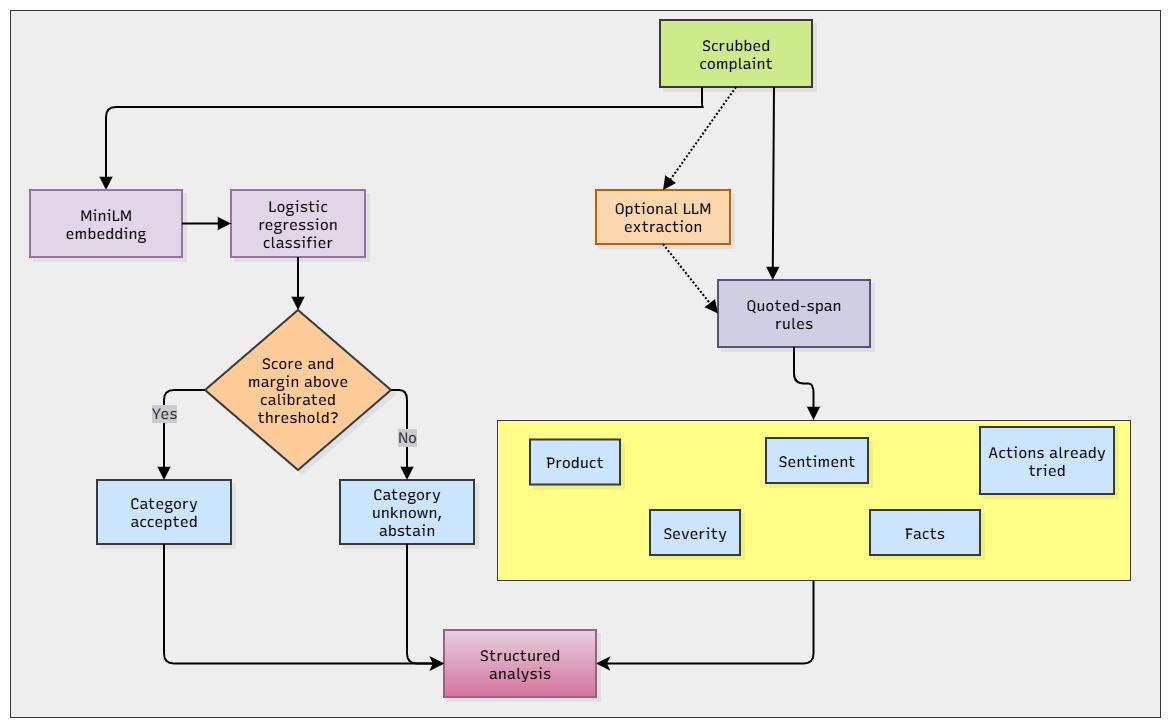

The diagram above was exported from draw.io. Its source (the exported page's mxGraphModel, read from the mxfile embedded in the PNG):
<mxGraphModel dx="1515" dy="826" grid="1" gridSize="10" guides="1" tooltips="1" connect="1" arrows="1" fold="1" page="1" pageScale="1" pageWidth="850" pageHeight="1100" math="0" shadow="0">
  <root>
    <mxCell id="0" />
    <mxCell id="1" parent="0" />
    <UserObject label="" mermaidData="{&#10;  &quot;data&quot;: &quot;flowchart TD\n    A[Scrubbed complaint] --&gt; B[MiniLM embedding]\n    B --&gt; C[Logistic regression classifier]\n    C --&gt; D{Score and margin above calibrated threshold?}\n    D -- Yes --&gt; E[Category accepted]\n    D -- No --&gt; F[Category unknown, abstain]\n    A --&gt; G[Quoted-span rules]\n    G --&gt; H[Product]\n    G --&gt; I[Severity]\n    G --&gt; J[Sentiment]\n    G --&gt; K[Actions already tried]\n    G --&gt; L[Facts: impact, pattern, timing]\n    A -.-&gt; M[Optional LLM extraction]\n    M -.-&gt; G\n    E --&gt; N[Structured analysis]\n    F --&gt; N\n    H --&gt; N\n    I --&gt; N\n    J --&gt; N\n    K --&gt; N\n    L --&gt; N&quot;,&#10;  &quot;config&quot;: null,&#10;  &quot;version&quot;: &quot;12&quot;&#10;}" id="1DNh80Vbg6K7phn1cDVj-1">
      <mxCell connectable="0" parent="1" style="group;transparentBounds=1;editIcon=1;lockedGroup=0;groupPadding=10;fontFamily=Recursive;fontSize=15;" vertex="1">
        <mxGeometry as="geometry" />
      </mxCell>
    </UserObject>
    <mxCell id="_44KNDq-32JZjc87bk9g-9" parent="1DNh80Vbg6K7phn1cDVj-1" style="rounded=0;whiteSpace=wrap;html=1;fillColor=#eeeeee;strokeColor=#36393d;" value="" vertex="1">
      <mxGeometry height="707" width="1150" x="100" y="20" as="geometry" />
    </mxCell>
    <mxCell id="_44KNDq-32JZjc87bk9g-8" edge="1" parent="1DNh80Vbg6K7phn1cDVj-1" source="_44KNDq-32JZjc87bk9g-2" style="edgeStyle=orthogonalEdgeStyle;rounded=1;orthogonalLoop=1;jettySize=auto;html=1;exitX=0.5;exitY=1;exitDx=0;exitDy=0;entryX=1;entryY=0.5;entryDx=0;entryDy=0;curved=0;strokeWidth=2;endSize=8;" target="1DNh80Vbg6K7phn1cDVj-15">
      <mxGeometry relative="1" as="geometry" />
    </mxCell>
    <mxCell id="_44KNDq-32JZjc87bk9g-2" parent="1DNh80Vbg6K7phn1cDVj-1" style="rounded=0;whiteSpace=wrap;html=1;fillColor=#ffff88;strokeColor=#36393d;" value="" vertex="1">
      <mxGeometry height="160" width="633" x="587" y="430" as="geometry" />
    </mxCell>
    <UserObject label="Scrubbed complaint" mermaidId="n:A" mermaidBaseStyle="html=1;whiteSpace=wrap;strokeWidth=2;fillColor=#ffffff;strokeColor=#28253D;fontColor=#28253D;fontFamily=Recursive;fontSize=14;shadow=1;shadowColor=#000000;shadowOffsetX=4;shadowOffsetY=4;shadowBlur=0;shadowOpacity=6;" mermaidBaseValue="Scrubbed complaint" id="1DNh80Vbg6K7phn1cDVj-2">
      <mxCell parent="1DNh80Vbg6K7phn1cDVj-1" style="html=1;whiteSpace=wrap;strokeWidth=2;fillColor=#cdeb8b;strokeColor=#36393d;fontFamily=Recursive;fontSize=15;shadow=1;shadowColor=#000000;shadowOffsetX=4;shadowOffsetY=4;shadowBlur=0;shadowOpacity=6;labelWidth=120;" vertex="1">
        <mxGeometry height="67" width="152" x="750" y="30" as="geometry" />
      </mxCell>
    </UserObject>
    <UserObject label="Quoted-span rules" mermaidId="n:G" mermaidBaseStyle="html=1;whiteSpace=wrap;strokeWidth=2;fillColor=#ffffff;strokeColor=#28253D;fontColor=#28253D;fontFamily=Recursive;fontSize=14;shadow=1;shadowColor=#000000;shadowOffsetX=4;shadowOffsetY=4;shadowBlur=0;shadowOpacity=6;" mermaidBaseValue="Quoted-span rules" id="1DNh80Vbg6K7phn1cDVj-8">
      <mxCell parent="1DNh80Vbg6K7phn1cDVj-1" style="html=1;whiteSpace=wrap;strokeWidth=2;fillColor=#d0cee2;strokeColor=#56517e;fontFamily=Recursive;fontSize=15;shadow=1;shadowColor=#000000;shadowOffsetX=4;shadowOffsetY=4;shadowBlur=0;shadowOpacity=6;labelWidth=120;" vertex="1">
        <mxGeometry height="67" width="152" x="808" y="290" as="geometry" />
      </mxCell>
    </UserObject>
    <UserObject label="Product" mermaidId="n:H" mermaidBaseStyle="html=1;whiteSpace=wrap;strokeWidth=2;fillColor=#ffffff;strokeColor=#28253D;fontColor=#28253D;fontFamily=Recursive;fontSize=14;shadow=1;shadowColor=#000000;shadowOffsetX=4;shadowOffsetY=4;shadowBlur=0;shadowOpacity=6;" mermaidBaseValue="Product" id="1DNh80Vbg6K7phn1cDVj-9">
      <mxCell parent="1DNh80Vbg6K7phn1cDVj-1" style="html=1;whiteSpace=wrap;strokeWidth=2;fillColor=#cce5ff;strokeColor=#36393d;fontFamily=Recursive;fontSize=15;shadow=1;shadowColor=#000000;shadowOffsetX=4;shadowOffsetY=4;shadowBlur=0;shadowOpacity=6;" vertex="1">
        <mxGeometry height="45" width="90" x="620" y="449.5" as="geometry" />
      </mxCell>
    </UserObject>
    <UserObject label="Severity" mermaidId="n:I" mermaidBaseStyle="html=1;whiteSpace=wrap;strokeWidth=2;fillColor=#ffffff;strokeColor=#28253D;fontColor=#28253D;fontFamily=Recursive;fontSize=14;shadow=1;shadowColor=#000000;shadowOffsetX=4;shadowOffsetY=4;shadowBlur=0;shadowOpacity=6;" mermaidBaseValue="Severity" id="1DNh80Vbg6K7phn1cDVj-10">
      <mxCell parent="1DNh80Vbg6K7phn1cDVj-1" style="html=1;whiteSpace=wrap;strokeWidth=2;fillColor=#cce5ff;strokeColor=#36393d;fontFamily=Recursive;fontSize=15;shadow=1;shadowColor=#000000;shadowOffsetX=4;shadowOffsetY=4;shadowBlur=0;shadowOpacity=6;" vertex="1">
        <mxGeometry height="45" width="90" x="740" y="520" as="geometry" />
      </mxCell>
    </UserObject>
    <UserObject label="Sentiment" mermaidId="n:J" mermaidBaseStyle="html=1;whiteSpace=wrap;strokeWidth=2;fillColor=#ffffff;strokeColor=#28253D;fontColor=#28253D;fontFamily=Recursive;fontSize=14;shadow=1;shadowColor=#000000;shadowOffsetX=4;shadowOffsetY=4;shadowBlur=0;shadowOpacity=6;" mermaidBaseValue="Sentiment" id="1DNh80Vbg6K7phn1cDVj-11">
      <mxCell parent="1DNh80Vbg6K7phn1cDVj-1" style="html=1;whiteSpace=wrap;strokeWidth=2;fillColor=#cce5ff;strokeColor=#36393d;fontFamily=Recursive;fontSize=15;shadow=1;shadowColor=#000000;shadowOffsetX=4;shadowOffsetY=4;shadowBlur=0;shadowOpacity=6;" vertex="1">
        <mxGeometry height="45" width="102" x="856" y="448" as="geometry" />
      </mxCell>
    </UserObject>
    <UserObject label="Actions already tried" mermaidId="n:K" mermaidBaseStyle="html=1;whiteSpace=wrap;strokeWidth=2;fillColor=#ffffff;strokeColor=#28253D;fontColor=#28253D;fontFamily=Recursive;fontSize=14;shadow=1;shadowColor=#000000;shadowOffsetX=4;shadowOffsetY=4;shadowBlur=0;shadowOpacity=6;" mermaidBaseValue="Actions already tried" id="1DNh80Vbg6K7phn1cDVj-12">
      <mxCell parent="1DNh80Vbg6K7phn1cDVj-1" style="html=1;whiteSpace=wrap;strokeWidth=2;fillColor=#cce5ff;strokeColor=#36393d;fontFamily=Recursive;fontSize=15;shadow=1;shadowColor=#000000;shadowOffsetX=4;shadowOffsetY=4;shadowBlur=0;shadowOpacity=6;labelWidth=120;" vertex="1">
        <mxGeometry height="67" width="134" x="1070" y="437" as="geometry" />
      </mxCell>
    </UserObject>
    <UserObject label="Facts" mermaidId="n:L" mermaidBaseStyle="html=1;whiteSpace=wrap;strokeWidth=2;fillColor=#ffffff;strokeColor=#28253D;fontColor=#28253D;fontFamily=Recursive;fontSize=14;shadow=1;shadowColor=#000000;shadowOffsetX=4;shadowOffsetY=4;shadowBlur=0;shadowOpacity=6;" mermaidBaseValue="Facts: impact, pattern, timing" id="1DNh80Vbg6K7phn1cDVj-13">
      <mxCell parent="1DNh80Vbg6K7phn1cDVj-1" style="html=1;whiteSpace=wrap;strokeWidth=2;fillColor=#cce5ff;strokeColor=#36393d;fontFamily=Recursive;fontSize=15;shadow=1;shadowColor=#000000;shadowOffsetX=4;shadowOffsetY=4;shadowBlur=0;shadowOpacity=6;labelWidth=120;" vertex="1">
        <mxGeometry height="45" width="110" x="960" y="520" as="geometry" />
      </mxCell>
    </UserObject>
    <UserObject label="Optional LLM extraction" mermaidId="n:M" mermaidBaseStyle="html=1;whiteSpace=wrap;strokeWidth=2;fillColor=#ffffff;strokeColor=#28253D;fontColor=#28253D;fontFamily=Recursive;fontSize=14;shadow=1;shadowColor=#000000;shadowOffsetX=4;shadowOffsetY=4;shadowBlur=0;shadowOpacity=6;" mermaidBaseValue="Optional LLM extraction" id="1DNh80Vbg6K7phn1cDVj-14">
      <mxCell parent="1DNh80Vbg6K7phn1cDVj-1" style="html=1;whiteSpace=wrap;strokeWidth=2;fillColor=#fad7ac;strokeColor=#b46504;fontFamily=Recursive;fontSize=15;shadow=1;shadowColor=#000000;shadowOffsetX=4;shadowOffsetY=4;shadowBlur=0;shadowOpacity=6;labelWidth=120;" vertex="1">
        <mxGeometry height="54" width="134" x="686" y="200" as="geometry" />
      </mxCell>
    </UserObject>
    <UserObject label="Structured analysis" mermaidId="n:N" mermaidBaseStyle="html=1;whiteSpace=wrap;strokeWidth=2;fillColor=#ffffff;strokeColor=#28253D;fontColor=#28253D;fontFamily=Recursive;fontSize=14;shadow=1;shadowColor=#000000;shadowOffsetX=4;shadowOffsetY=4;shadowBlur=0;shadowOpacity=6;" mermaidBaseValue="Structured analysis" id="1DNh80Vbg6K7phn1cDVj-15">
      <mxCell parent="1DNh80Vbg6K7phn1cDVj-1" style="html=1;whiteSpace=wrap;strokeWidth=2;fillColor=#e6d0de;strokeColor=#996185;fontFamily=Recursive;fontSize=15;shadow=1;shadowColor=#000000;shadowOffsetX=4;shadowOffsetY=4;shadowBlur=0;shadowOpacity=6;labelWidth=120;gradientColor=#d5739d;" vertex="1">
        <mxGeometry height="67" width="152" x="534" y="640" as="geometry" />
      </mxCell>
    </UserObject>
    <UserObject label="" mermaidId="e:A-&gt;B#0" mermaidBaseStyle="edgeStyle=orthogonalEdgeStyle;rounded=1;curved=0;startArrow=none;endArrow=block;endSize=8;jumpStyle=arc;jumpSize=12;strokeColor=#000000;exitX=0.28;exitY=0.99;entryX=0.5;entryY=0;strokeWidth=2;targetPerimeterSpacing=4;" mermaidBaseValue="" id="1DNh80Vbg6K7phn1cDVj-16">
      <mxCell edge="1" parent="1DNh80Vbg6K7phn1cDVj-1" source="1DNh80Vbg6K7phn1cDVj-2" style="edgeStyle=orthogonalEdgeStyle;rounded=1;curved=0;startArrow=none;endArrow=block;endSize=8;jumpStyle=arc;jumpSize=12;strokeColor=#000000;exitX=0.28;exitY=0.99;entryX=0.5;entryY=0;strokeWidth=2;targetPerimeterSpacing=4;fontFamily=Recursive;fontSize=15;" target="1DNh80Vbg6K7phn1cDVj-3">
        <mxGeometry relative="1" as="geometry">
          <Array as="points">
            <mxPoint x="793" y="117" />
            <mxPoint x="202" y="117" />
          </Array>
        </mxGeometry>
      </mxCell>
    </UserObject>
    <UserObject label="" mermaidId="e:A-&gt;G#0" mermaidBaseStyle="edgeStyle=orthogonalEdgeStyle;rounded=1;curved=0;startArrow=none;endArrow=block;endSize=8;jumpStyle=arc;jumpSize=12;strokeColor=#000000;exitX=0.5;exitY=0.99;entryX=0.36;entryY=0;strokeWidth=2;targetPerimeterSpacing=4;" mermaidBaseValue="" id="1DNh80Vbg6K7phn1cDVj-21">
      <mxCell edge="1" parent="1DNh80Vbg6K7phn1cDVj-1" source="1DNh80Vbg6K7phn1cDVj-2" style="rounded=1;curved=0;startArrow=none;endArrow=block;endSize=8;jumpStyle=arc;jumpSize=12;strokeColor=#000000;exitX=0.75;exitY=1;entryX=0.36;entryY=0;strokeWidth=2;targetPerimeterSpacing=4;fontFamily=Recursive;fontSize=15;exitDx=0;exitDy=0;" target="1DNh80Vbg6K7phn1cDVj-8">
        <mxGeometry relative="1" as="geometry" />
      </mxCell>
    </UserObject>
    <UserObject label="" mermaidId="e:A-&gt;M#0" mermaidBaseStyle="edgeStyle=orthogonalEdgeStyle;rounded=1;curved=0;dashed=1;dashPattern=2 2;fixDash=1;startArrow=none;endArrow=block;endSize=8;jumpStyle=arc;jumpSize=12;strokeColor=#000000;exitX=0.71;exitY=0.99;entryX=0.5;entryY=0;strokeWidth=2;targetPerimeterSpacing=4;" mermaidBaseValue="" id="1DNh80Vbg6K7phn1cDVj-27">
      <mxCell edge="1" parent="1DNh80Vbg6K7phn1cDVj-1" source="1DNh80Vbg6K7phn1cDVj-2" style="rounded=1;curved=0;dashed=1;dashPattern=2 2;fixDash=1;startArrow=none;endArrow=block;endSize=8;jumpStyle=arc;jumpSize=12;strokeColor=#000000;exitX=0.5;exitY=1;entryX=0.5;entryY=0;strokeWidth=2;targetPerimeterSpacing=4;fontFamily=Recursive;fontSize=15;exitDx=0;exitDy=0;" target="1DNh80Vbg6K7phn1cDVj-14">
        <mxGeometry relative="1" as="geometry" />
      </mxCell>
    </UserObject>
    <UserObject label="" mermaidId="e:M-&gt;G#0" mermaidBaseStyle="edgeStyle=orthogonalEdgeStyle;rounded=1;curved=0;dashed=1;dashPattern=2 2;fixDash=1;startArrow=none;endArrow=block;endSize=8;jumpStyle=arc;jumpSize=12;strokeColor=#000000;exitX=0.5;exitY=0.99;entryX=0.64;entryY=0;strokeWidth=2;targetPerimeterSpacing=4;" mermaidBaseValue="" id="1DNh80Vbg6K7phn1cDVj-28">
      <mxCell edge="1" parent="1DNh80Vbg6K7phn1cDVj-1" source="1DNh80Vbg6K7phn1cDVj-14" style="rounded=1;curved=0;dashed=1;dashPattern=2 2;fixDash=1;startArrow=none;endArrow=block;endSize=8;jumpStyle=arc;jumpSize=12;strokeColor=#000000;exitX=0.5;exitY=0.99;entryX=0;entryY=0.5;strokeWidth=2;targetPerimeterSpacing=4;fontFamily=Recursive;fontSize=15;entryDx=0;entryDy=0;" target="1DNh80Vbg6K7phn1cDVj-8">
        <mxGeometry relative="1" as="geometry" />
      </mxCell>
    </UserObject>
    <UserObject label="" mermaidId="e:C-&gt;D#0" mermaidBaseStyle="edgeStyle=orthogonalEdgeStyle;rounded=1;curved=0;startArrow=none;endArrow=block;endSize=8;jumpStyle=arc;jumpSize=12;strokeColor=#000000;exitX=0.5;exitY=0.99;entryX=0.5;entryY=0;strokeWidth=2;targetPerimeterSpacing=4;" mermaidBaseValue="" id="_44KNDq-32JZjc87bk9g-4">
      <mxCell edge="1" parent="1DNh80Vbg6K7phn1cDVj-1" source="1DNh80Vbg6K7phn1cDVj-8" style="edgeStyle=orthogonalEdgeStyle;rounded=1;curved=0;startArrow=none;endArrow=block;endSize=8;jumpStyle=arc;jumpSize=12;strokeColor=#000000;exitX=0.5;exitY=1;entryX=0.5;entryY=0;strokeWidth=2;targetPerimeterSpacing=4;fontFamily=Recursive;fontSize=15;exitDx=0;exitDy=0;entryDx=0;entryDy=0;" target="_44KNDq-32JZjc87bk9g-2">
        <mxGeometry relative="1" x="0.1613" as="geometry">
          <Array as="points" />
          <mxPoint x="850" y="342" as="sourcePoint" />
          <mxPoint x="850" y="395" as="targetPoint" />
        </mxGeometry>
      </mxCell>
    </UserObject>
    <mxCell id="_44KNDq-32JZjc87bk9g-5" connectable="0" parent="1DNh80Vbg6K7phn1cDVj-1" style="group" value="" vertex="1">
      <mxGeometry height="354" width="444" x="120" y="200" as="geometry" />
    </mxCell>
    <UserObject label="MiniLM embedding" mermaidId="n:B" mermaidBaseStyle="html=1;whiteSpace=wrap;strokeWidth=2;fillColor=#ffffff;strokeColor=#28253D;fontColor=#28253D;fontFamily=Recursive;fontSize=14;shadow=1;shadowColor=#000000;shadowOffsetX=4;shadowOffsetY=4;shadowBlur=0;shadowOpacity=6;" mermaidBaseValue="MiniLM embedding" id="1DNh80Vbg6K7phn1cDVj-3">
      <mxCell parent="_44KNDq-32JZjc87bk9g-5" style="html=1;whiteSpace=wrap;strokeWidth=2;fillColor=#e1d5e7;strokeColor=#9673a6;fontFamily=Recursive;fontSize=15;shadow=1;shadowColor=#000000;shadowOffsetX=4;shadowOffsetY=4;shadowBlur=0;shadowOpacity=6;labelWidth=120;" vertex="1">
        <mxGeometry height="67" width="152" as="geometry" />
      </mxCell>
    </UserObject>
    <UserObject label="Logistic regression classifier" mermaidId="n:C" mermaidBaseStyle="html=1;whiteSpace=wrap;strokeWidth=2;fillColor=#ffffff;strokeColor=#28253D;fontColor=#28253D;fontFamily=Recursive;fontSize=14;shadow=1;shadowColor=#000000;shadowOffsetX=4;shadowOffsetY=4;shadowBlur=0;shadowOpacity=6;" mermaidBaseValue="Logistic regression classifier" id="1DNh80Vbg6K7phn1cDVj-4">
      <mxCell parent="_44KNDq-32JZjc87bk9g-5" style="html=1;whiteSpace=wrap;strokeWidth=2;fillColor=#e1d5e7;strokeColor=#9673a6;fontFamily=Recursive;fontSize=15;shadow=1;shadowColor=#000000;shadowOffsetX=4;shadowOffsetY=4;shadowBlur=0;shadowOpacity=6;labelWidth=120;" vertex="1">
        <mxGeometry height="67" width="134" x="201" as="geometry" />
      </mxCell>
    </UserObject>
    <UserObject label="Score and margin above calibrated threshold?" mermaidId="n:D" mermaidBaseStyle="rhombus;html=1;strokeWidth=2;whiteSpace=wrap;fillColor=#ffffff;strokeColor=#28253D;fontColor=#28253D;fontFamily=Recursive;fontSize=14;shadow=1;shadowColor=#000000;shadowOffsetX=4;shadowOffsetY=4;shadowBlur=0;shadowOpacity=6;" mermaidBaseValue="Score and margin above calibrated threshold?" id="1DNh80Vbg6K7phn1cDVj-5">
      <mxCell parent="_44KNDq-32JZjc87bk9g-5" style="rhombus;html=1;strokeWidth=2;whiteSpace=wrap;fillColor=#ffcc99;strokeColor=#36393d;fontFamily=Recursive;fontSize=15;shadow=1;shadowColor=#000000;shadowOffsetX=4;shadowOffsetY=4;shadowBlur=0;shadowOpacity=6;labelWidth=120;" vertex="1">
        <mxGeometry height="160" width="186" x="175" y="120" as="geometry" />
      </mxCell>
    </UserObject>
    <UserObject label="Category accepted" mermaidId="n:E" mermaidBaseStyle="html=1;whiteSpace=wrap;strokeWidth=2;fillColor=#ffffff;strokeColor=#28253D;fontColor=#28253D;fontFamily=Recursive;fontSize=14;shadow=1;shadowColor=#000000;shadowOffsetX=4;shadowOffsetY=4;shadowBlur=0;shadowOpacity=6;" mermaidBaseValue="Category accepted" id="1DNh80Vbg6K7phn1cDVj-6">
      <mxCell parent="_44KNDq-32JZjc87bk9g-5" style="html=1;whiteSpace=wrap;strokeWidth=2;fillColor=#cce5ff;strokeColor=#36393d;fontFamily=Recursive;fontSize=15;shadow=1;shadowColor=#000000;shadowOffsetX=4;shadowOffsetY=4;shadowBlur=0;shadowOpacity=6;labelWidth=120;" vertex="1">
        <mxGeometry height="64" width="134" x="67" y="290" as="geometry" />
      </mxCell>
    </UserObject>
    <UserObject label="Category unknown, abstain" mermaidId="n:F" mermaidBaseStyle="html=1;whiteSpace=wrap;strokeWidth=2;fillColor=#ffffff;strokeColor=#28253D;fontColor=#28253D;fontFamily=Recursive;fontSize=14;shadow=1;shadowColor=#000000;shadowOffsetX=4;shadowOffsetY=4;shadowBlur=0;shadowOpacity=6;" mermaidBaseValue="Category unknown, abstain" id="1DNh80Vbg6K7phn1cDVj-7">
      <mxCell parent="_44KNDq-32JZjc87bk9g-5" style="html=1;whiteSpace=wrap;strokeWidth=2;fillColor=#cce5ff;strokeColor=#36393d;fontFamily=Recursive;fontSize=15;shadow=1;shadowColor=#000000;shadowOffsetX=4;shadowOffsetY=4;shadowBlur=0;shadowOpacity=6;labelWidth=120;" vertex="1">
        <mxGeometry height="64" width="134" x="310" y="290" as="geometry" />
      </mxCell>
    </UserObject>
    <UserObject label="" mermaidId="e:B-&gt;C#0" mermaidBaseStyle="edgeStyle=orthogonalEdgeStyle;rounded=1;curved=0;startArrow=none;endArrow=block;endSize=8;jumpStyle=arc;jumpSize=12;strokeColor=#000000;exitX=0.5;exitY=0.99;entryX=0.5;entryY=0;strokeWidth=2;targetPerimeterSpacing=4;" mermaidBaseValue="" id="1DNh80Vbg6K7phn1cDVj-17">
      <mxCell edge="1" parent="_44KNDq-32JZjc87bk9g-5" source="1DNh80Vbg6K7phn1cDVj-3" style="rounded=1;curved=0;startArrow=none;endArrow=block;endSize=8;jumpStyle=arc;jumpSize=12;strokeColor=#000000;exitX=1;exitY=0.5;entryX=0;entryY=0.5;strokeWidth=2;targetPerimeterSpacing=4;exitDx=0;exitDy=0;entryDx=0;entryDy=0;fontFamily=Recursive;fontSize=15;" target="1DNh80Vbg6K7phn1cDVj-4">
        <mxGeometry relative="1" as="geometry" />
      </mxCell>
    </UserObject>
    <UserObject label="" mermaidId="e:C-&gt;D#0" mermaidBaseStyle="edgeStyle=orthogonalEdgeStyle;rounded=1;curved=0;startArrow=none;endArrow=block;endSize=8;jumpStyle=arc;jumpSize=12;strokeColor=#000000;exitX=0.5;exitY=0.99;entryX=0.5;entryY=0;strokeWidth=2;targetPerimeterSpacing=4;" mermaidBaseValue="" id="1DNh80Vbg6K7phn1cDVj-18">
      <mxCell edge="1" parent="_44KNDq-32JZjc87bk9g-5" source="1DNh80Vbg6K7phn1cDVj-4" style="edgeStyle=orthogonalEdgeStyle;rounded=1;curved=0;startArrow=none;endArrow=block;endSize=8;jumpStyle=arc;jumpSize=12;strokeColor=#000000;exitX=0.5;exitY=0.99;entryX=0.5;entryY=0;strokeWidth=2;targetPerimeterSpacing=4;fontFamily=Recursive;fontSize=15;" target="1DNh80Vbg6K7phn1cDVj-5">
        <mxGeometry relative="1" as="geometry">
          <Array as="points" />
        </mxGeometry>
      </mxCell>
    </UserObject>
    <UserObject label="Yes" mermaidId="e:D-&gt;E#0" mermaidBaseStyle="edgeStyle=orthogonalEdgeStyle;rounded=1;curved=0;startArrow=none;endArrow=block;endSize=8;jumpStyle=arc;jumpSize=12;strokeColor=#000000;html=1;fontSize=16;labelBackgroundColor=#cccccc;fontFamily=Recursive;fontColor=#28253D;exitX=0.35;exitY=1;entryX=0.5;entryY=0;strokeWidth=2;targetPerimeterSpacing=4;" mermaidBaseValue="Yes" id="1DNh80Vbg6K7phn1cDVj-19">
      <mxCell edge="1" parent="_44KNDq-32JZjc87bk9g-5" source="1DNh80Vbg6K7phn1cDVj-5" style="edgeStyle=orthogonalEdgeStyle;rounded=1;startArrow=none;endArrow=block;endSize=8;jumpStyle=arc;jumpSize=12;strokeColor=#000000;html=1;fontSize=15;labelBackgroundColor=#cccccc;fontFamily=Recursive;fontColor=#28253D;exitX=0;exitY=0.5;entryX=0.5;entryY=0;strokeWidth=2;targetPerimeterSpacing=4;exitDx=0;exitDy=0;" target="1DNh80Vbg6K7phn1cDVj-6">
        <mxGeometry relative="1" x="-0.0161" as="geometry" />
      </mxCell>
    </UserObject>
    <UserObject label="No" mermaidId="e:D-&gt;F#0" mermaidBaseStyle="edgeStyle=orthogonalEdgeStyle;rounded=1;curved=0;startArrow=none;endArrow=block;endSize=8;jumpStyle=arc;jumpSize=12;strokeColor=#000000;html=1;fontSize=16;labelBackgroundColor=#cccccc;fontFamily=Recursive;fontColor=#28253D;exitX=0.65;exitY=1;entryX=0.5;entryY=0;strokeWidth=2;targetPerimeterSpacing=4;" mermaidBaseValue="No" id="1DNh80Vbg6K7phn1cDVj-20">
      <mxCell edge="1" parent="_44KNDq-32JZjc87bk9g-5" source="1DNh80Vbg6K7phn1cDVj-5" style="edgeStyle=orthogonalEdgeStyle;rounded=1;startArrow=none;endArrow=block;endSize=8;jumpStyle=arc;jumpSize=12;strokeColor=#000000;html=1;fontSize=15;labelBackgroundColor=#cccccc;fontFamily=Recursive;fontColor=#28253D;exitX=1;exitY=0.5;entryX=0.5;entryY=0;strokeWidth=2;targetPerimeterSpacing=4;exitDx=0;exitDy=0;" target="1DNh80Vbg6K7phn1cDVj-7">
        <mxGeometry relative="1" x="0.1966" as="geometry" />
      </mxCell>
    </UserObject>
    <mxCell id="_44KNDq-32JZjc87bk9g-6" edge="1" parent="1DNh80Vbg6K7phn1cDVj-1" source="1DNh80Vbg6K7phn1cDVj-6" style="edgeStyle=orthogonalEdgeStyle;rounded=1;orthogonalLoop=1;jettySize=auto;html=1;exitX=0.5;exitY=1;exitDx=0;exitDy=0;entryX=0;entryY=0.5;entryDx=0;entryDy=0;curved=0;strokeWidth=2;endSize=8;" target="1DNh80Vbg6K7phn1cDVj-15">
      <mxGeometry relative="1" as="geometry" />
    </mxCell>
    <mxCell id="_44KNDq-32JZjc87bk9g-7" edge="1" parent="1DNh80Vbg6K7phn1cDVj-1" source="1DNh80Vbg6K7phn1cDVj-7" style="edgeStyle=orthogonalEdgeStyle;rounded=1;orthogonalLoop=1;jettySize=auto;html=1;exitX=0.5;exitY=1;exitDx=0;exitDy=0;entryX=0;entryY=0.5;entryDx=0;entryDy=0;curved=0;strokeWidth=2;endSize=8;" target="1DNh80Vbg6K7phn1cDVj-15">
      <mxGeometry relative="1" as="geometry" />
    </mxCell>
  </root>
</mxGraphModel>